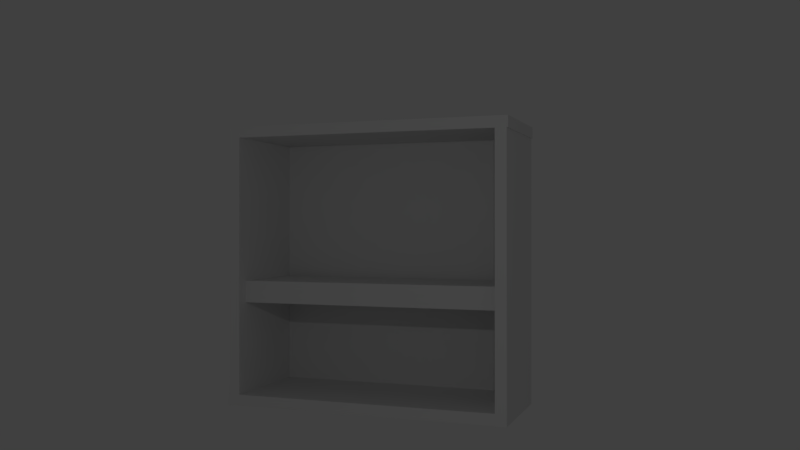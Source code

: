 # Source: shelf.blend  (saved by Blender 2.79.0; exported with 4.5.12 LTS)
import bpy
from mathutils import Matrix  # noqa: F401  (used for matrix-valued properties, if any)

bpy.ops.wm.read_factory_settings(use_empty=True)
scene = bpy.context.scene
scene.name = 'Scene'

# ---- collections
col_collection_1 = bpy.data.collections.new('Collection 1'); scene.collection.children.link(col_collection_1)

# ---- world
world_world = bpy.data.worlds.new('World'); scene.world = world_world
world_world.color = (0.05088, 0.05088, 0.05088)
world_world.use_sun_shadow = False
world_world.sun_shadow_jitter_overblur = 0.0
world_world.cycles.sampling_method = 'MANUAL'

# ---- cameras
cam_camera = bpy.data.cameras.new('Camera')
cam_camera.clip_end = 100.0
cam_camera.lens = 35.0
cam_camera.sensor_width = 32.0
cam_camera.sensor_height = 18.0
cam_camera.ortho_scale = 7.314
cam_camera.dof.focus_distance = 0.0
cam_camera.dof.aperture_fstop = 128.0

# ---- lights
light_lamp = bpy.data.lights.new('Lamp', 'POINT')
light_lamp.transmission_factor = 0.0
light_lamp.cutoff_distance = 30.0
light_lamp.energy = 100.0
light_lamp.shadow_buffer_clip_start = 1.001
light_lamp.shadow_soft_size = 0.1
light_lamp.shadow_maximum_resolution = 0.006
light_lamp.use_absolute_resolution = True

# ---- meshes
me_cube_001 = bpy.data.meshes.new('Cube.001')
me_cube_001.from_pydata([(-1.0, -1.0, -1.0), (-1.0, -1.0, 1.0), (-1.0, 1.0, -1.0), (-1.0, 1.0, 1.0), (1.0, -1.0, -1.0), (1.0, -1.0, 1.0), (1.0, 1.0, -1.0), (1.0, 1.0, 1.0), (-0.9952, 0.998, 0.9645), (-0.9952, 0.918, 0.9645), (-0.9952, 0.998, 50.96), (-0.9952, 0.918, 50.96), (1.005, 0.998, 0.9645), (1.005, 0.918, 0.9645), (1.005, 0.998, 50.96), (1.005, 0.918, 50.96), (-0.9951, 0.9593, 50.75), (-0.9951, 0.9593, 48.75), (-0.9951, -1.041, 50.75), (-0.9951, -1.041, 48.75), (1.005, 0.9593, 50.75), (1.005, 0.9593, 48.75), (1.005, -1.041, 50.75), (1.005, -1.041, 48.75), (-0.9902, -1.039, 48.79), (-0.9902, -0.9587, 48.79), (-0.9902, -1.039, -1.211), (-0.9902, -0.9587, -1.211), (1.01, -1.039, 48.79), (1.01, -0.9587, 48.79), (1.01, -1.039, -1.211), (1.01, -0.9587, -1.211), (0.9998, -1.018, 0.03915), (0.9998, 0.9824, 0.03915), (0.9998, -1.018, 50.04), (0.9998, 0.9824, 50.04), (-0.7531, 0.2514, 0.2116), (-0.7531, 0.09141, 0.2116), (-0.7531, 0.2514, 50.21), (-0.7531, 0.09141, 50.21), (0.8469, 0.2514, 0.2116), (0.8469, 0.09141, 0.2116), (0.8469, 0.2514, 50.21), (0.8469, 0.09141, 50.21)], [], [(0, 1, 3, 2), (2, 3, 7, 6), (6, 7, 5, 4), (4, 5, 1, 0), (2, 6, 4, 0), (7, 3, 1, 5), (8, 9, 11, 10), (10, 11, 15, 14), (14, 15, 13, 12), (12, 13, 9, 8), (10, 14, 12, 8), (15, 11, 9, 13), (16, 17, 19, 18), (18, 19, 23, 22), (22, 23, 21, 20), (20, 21, 17, 16), (18, 22, 20, 16), (23, 19, 17, 21), (24, 25, 27, 26), (26, 27, 31, 30), (30, 31, 29, 28), (28, 29, 25, 24), (26, 30, 28, 24), (31, 27, 25, 29), (32, 33, 35, 34), (36, 37, 39, 38), (38, 39, 43, 42), (42, 43, 41, 40), (40, 41, 37, 36), (38, 42, 40, 36), (43, 39, 37, 41)])
me_cube_001.use_remesh_preserve_volume = False
me_cube_001.use_remesh_preserve_attributes = False
me_cube_001.use_mirror_vertex_groups = False
me_cube_001.update()
me_plane_001 = bpy.data.meshes.new('Plane.001')
me_plane_001.from_pydata([(-1.466, -0.9466, 0.1731), (0.5337, -0.9466, 0.1731), (-1.466, 1.053, 0.1731), (0.5337, 1.053, 0.1731)], [], [(0, 1, 3, 2)])
me_plane_001.use_remesh_preserve_volume = False
me_plane_001.use_remesh_preserve_attributes = False
me_plane_001.use_mirror_vertex_groups = False
me_plane_001.update()

# ---- objects
ob_cube = bpy.data.objects.new('Cube', me_cube_001)
ob_plane = bpy.data.objects.new('Plane', me_plane_001)
ob_lamp = bpy.data.objects.new('Lamp', light_lamp)
ob_camera = bpy.data.objects.new('Camera', cam_camera)

# ---- transforms, parenting, visibility, modifiers, constraints
ob_cube.location = (-6.664, -1.359, 3.441)
ob_cube.rotation_euler = (4.712, 0.0, 3.142)
ob_cube.scale = (1.0, 2.5, 0.1)
ob_cube.lineart.crease_threshold = 0.0
ob_plane.location = (-1.382, 2.525, 0.5476)
ob_plane.scale = (0.0, 0.0, -1.003)
ob_plane.lineart.crease_threshold = 0.0
ob_lamp.location = (4.076, 1.005, 5.904)
ob_lamp.rotation_euler = (0.6503, 0.05522, 1.866)
ob_lamp.lock_rotations_4d = False
ob_lamp.empty_display_type = 'ARROWS'
ob_lamp.color = (0.0, 0.0, 0.0, 0.0)
ob_lamp.lineart.crease_threshold = 0.0
ob_camera.location = (8.336, 1.988, 4.238)
ob_camera.rotation_euler = (1.571, 0.0, 1.92)
ob_camera.lock_rotations_4d = False
ob_camera.empty_display_type = 'ARROWS'
ob_camera.color = (0.0, 0.0, 0.0, 0.0)
ob_camera.display_type = 'WIRE'
ob_camera.lineart.crease_threshold = 0.0

# ---- collection membership
col_collection_1.objects.link(ob_cube)
col_collection_1.objects.link(ob_plane)
col_collection_1.objects.link(ob_lamp)
col_collection_1.objects.link(ob_camera)

# ---- scene / render settings (as saved in the file)
scene.camera = ob_camera
scene.frame_start = 1; scene.frame_end = 250; scene.frame_set(110)
scene.render.engine = 'BLENDER_EEVEE_NEXT'
scene.render.resolution_percentage = 50
scene.render.dither_intensity = 0.0
scene.cycles.use_denoising = False
scene.cycles.samples = 128
scene.cycles.sampling_pattern = 'TABULATED_SOBOL'
scene.cycles.use_adaptive_sampling = False
scene.cycles.use_light_tree = False
scene.cycles.blur_glossy = 0.0
scene.cycles.sample_clamp_indirect = 0.0
scene.view_settings.view_transform = 'Standard'
bpy.context.view_layer.update()
